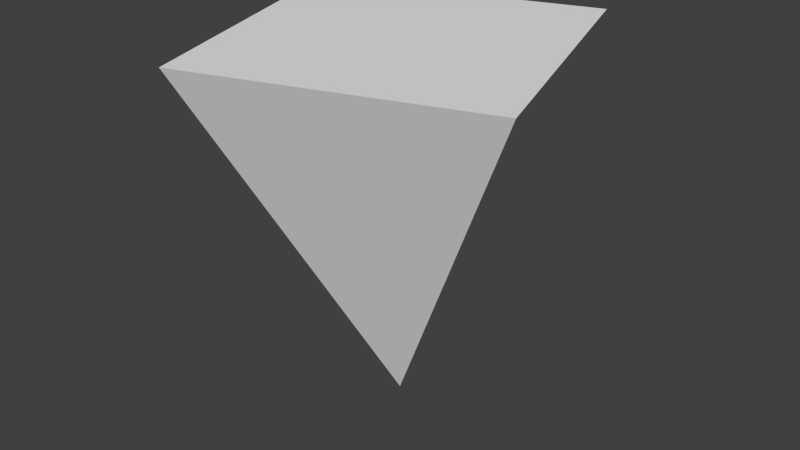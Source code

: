 # Source: selection_cristall.blend  (saved by Blender 2.74.0; exported with 4.5.12 LTS)
import bpy
from mathutils import Matrix  # noqa: F401  (used for matrix-valued properties, if any)

bpy.ops.wm.read_factory_settings(use_empty=True)
scene = bpy.context.scene
scene.name = 'Scene'

# ---- collections
col_collection_1 = bpy.data.collections.new('Collection 1'); scene.collection.children.link(col_collection_1)

# ---- materials (node trees are filled in below, after node groups)
mat_unamed = bpy.data.materials.new('unamed')
mat_unamed.alpha_threshold = 0.0
mat_unamed.use_transparent_shadow = False
mat_unamed.roughness = 0.5
mat_unamed.line_color = (0.0, 0.0, 0.0, 1.0)

# ---- material node trees

# ---- world
world_world = bpy.data.worlds.new('World'); scene.world = world_world
world_world.color = (0.05088, 0.05088, 0.05088)
world_world.use_sun_shadow = False
world_world.sun_shadow_jitter_overblur = 0.0
world_world.cycles.sampling_method = 'MANUAL'
world_world.cycles.sample_map_resolution = 256

# ---- meshes
me_cube = bpy.data.meshes.new('Cube')
me_cube.from_pydata([(5.96e-08, 1.192e-07, -1.48), (1.0, 1.0, 1.0), (1.0, -1.0, 1.0), (-1.0, -1.0, 1.0), (-1.0, 1.0, 1.0)], [], [(1, 4, 3, 2), (0, 1, 2), (0, 2, 3), (0, 3, 4), (1, 0, 4)])
me_cube.materials.append(mat_unamed)
me_cube.use_remesh_preserve_volume = False
me_cube.use_remesh_preserve_attributes = False
me_cube.use_mirror_vertex_groups = False
me_cube.update()

# ---- objects
ob_cube = bpy.data.objects.new('Cube', me_cube)

# ---- transforms, parenting, visibility, modifiers, constraints
ob_cube.location = (0.0, 0.0, 2.604)
ob_cube.rotation_euler = (0.0, 0.0, 0.3142)
ob_cube.scale = (0.5603, 0.5603, 0.5603)
ob_cube.lock_rotations_4d = False
ob_cube.empty_display_type = 'ARROWS'
ob_cube.lineart.crease_threshold = 0.0

# ---- collection membership
col_collection_1.objects.link(ob_cube)

# ---- scene / render settings (as saved in the file)
scene.frame_start = 0; scene.frame_end = 39; scene.frame_set(2)
scene.render.engine = 'BLENDER_EEVEE_NEXT'
scene.render.resolution_percentage = 50
scene.render.dither_intensity = 0.0
scene.cycles.use_denoising = False
scene.cycles.samples = 10
scene.cycles.sampling_pattern = 'TABULATED_SOBOL'
scene.cycles.light_sampling_threshold = 0.0
scene.cycles.use_adaptive_sampling = False
scene.cycles.use_light_tree = False
scene.cycles.blur_glossy = 0.0
scene.cycles.pixel_filter_type = 'GAUSSIAN'
scene.cycles.sample_clamp_indirect = 0.0
scene.view_settings.view_transform = 'Standard'
bpy.context.view_layer.update()

# ---- added for rendering (the .blend has no active camera and no usable light): camera, sun
cam_auto = bpy.data.cameras.new('AutoCamera')
cam_auto.lens = 50.0
cam_auto.sensor_width = 36.0
cam_auto.clip_end = 1000.0
ob_auto_camera = bpy.data.objects.new('AutoCamera', cam_auto)
scene.collection.objects.link(ob_auto_camera)
ob_auto_camera.location = (2.25082, -2.70098, 4.27041)
ob_auto_camera.rotation_euler = (1.09748, -7.21219e-08, 0.694738)
scene.camera = ob_auto_camera
light_auto_sun = bpy.data.lights.new('AutoSun', 'SUN')
light_auto_sun.energy = 3.0
light_auto_sun.angle = 0.0523599
ob_auto_sun = bpy.data.objects.new('AutoSun', light_auto_sun)
scene.collection.objects.link(ob_auto_sun)
ob_auto_sun.rotation_euler = (0.872665, 0.174533, 0.523599)
bpy.context.view_layer.update()
